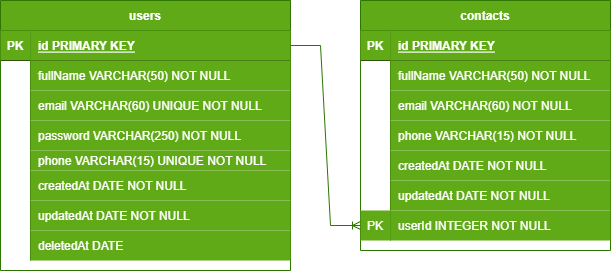

The diagram above was exported from draw.io. Its source (the exported page's mxGraphModel, read from the mxfile embedded in the PNG):
<mxGraphModel dx="1393" dy="804" grid="1" gridSize="10" guides="1" tooltips="1" connect="1" arrows="1" fold="1" page="1" pageScale="1" pageWidth="850" pageHeight="1100" math="0" shadow="0" extFonts="Permanent Marker^https://fonts.googleapis.com/css?family=Permanent+Marker">
  <root>
    <mxCell id="0" />
    <mxCell id="1" parent="0" />
    <mxCell id="C-vyLk0tnHw3VtMMgP7b-2" value="contacts" style="shape=table;startSize=30;container=1;collapsible=1;childLayout=tableLayout;fixedRows=1;rowLines=0;fontStyle=1;align=center;resizeLast=1;fillColor=#60a917;fontColor=#ffffff;strokeColor=#2D7600;" parent="1" vertex="1">
      <mxGeometry x="480" y="120" width="250" height="250" as="geometry" />
    </mxCell>
    <mxCell id="C-vyLk0tnHw3VtMMgP7b-3" value="" style="shape=partialRectangle;collapsible=0;dropTarget=0;pointerEvents=0;fillColor=none;points=[[0,0.5],[1,0.5]];portConstraint=eastwest;top=0;left=0;right=0;bottom=1;" parent="C-vyLk0tnHw3VtMMgP7b-2" vertex="1">
      <mxGeometry y="30" width="250" height="30" as="geometry" />
    </mxCell>
    <mxCell id="C-vyLk0tnHw3VtMMgP7b-4" value="PK" style="shape=partialRectangle;overflow=hidden;connectable=0;fillColor=#60a917;top=0;left=0;bottom=0;right=0;fontStyle=1;fontColor=#ffffff;strokeColor=#2D7600;" parent="C-vyLk0tnHw3VtMMgP7b-3" vertex="1">
      <mxGeometry width="30" height="30" as="geometry">
        <mxRectangle width="30" height="30" as="alternateBounds" />
      </mxGeometry>
    </mxCell>
    <mxCell id="C-vyLk0tnHw3VtMMgP7b-5" value="id PRIMARY KEY" style="shape=partialRectangle;overflow=hidden;connectable=0;fillColor=#60a917;top=0;left=0;bottom=0;right=0;align=left;spacingLeft=6;fontStyle=5;fontColor=#ffffff;strokeColor=#2D7600;" parent="C-vyLk0tnHw3VtMMgP7b-3" vertex="1">
      <mxGeometry x="30" width="220" height="30" as="geometry">
        <mxRectangle width="220" height="30" as="alternateBounds" />
      </mxGeometry>
    </mxCell>
    <mxCell id="C-vyLk0tnHw3VtMMgP7b-6" value="" style="shape=partialRectangle;collapsible=0;dropTarget=0;pointerEvents=0;fillColor=none;points=[[0,0.5],[1,0.5]];portConstraint=eastwest;top=0;left=0;right=0;bottom=0;" parent="C-vyLk0tnHw3VtMMgP7b-2" vertex="1">
      <mxGeometry y="60" width="250" height="30" as="geometry" />
    </mxCell>
    <mxCell id="C-vyLk0tnHw3VtMMgP7b-7" value="" style="shape=partialRectangle;overflow=hidden;connectable=0;fillColor=none;top=0;left=0;bottom=0;right=0;" parent="C-vyLk0tnHw3VtMMgP7b-6" vertex="1">
      <mxGeometry width="30" height="30" as="geometry">
        <mxRectangle width="30" height="30" as="alternateBounds" />
      </mxGeometry>
    </mxCell>
    <mxCell id="C-vyLk0tnHw3VtMMgP7b-8" value="fullName VARCHAR(50) NOT NULL" style="shape=partialRectangle;overflow=hidden;connectable=0;fillColor=#60a917;top=0;left=0;bottom=0;right=0;align=left;spacingLeft=6;fontColor=#ffffff;strokeColor=#2D7600;" parent="C-vyLk0tnHw3VtMMgP7b-6" vertex="1">
      <mxGeometry x="30" width="220" height="30" as="geometry">
        <mxRectangle width="220" height="30" as="alternateBounds" />
      </mxGeometry>
    </mxCell>
    <mxCell id="wnKfMYgqJqD2JLwdsVNL-22" style="shape=partialRectangle;collapsible=0;dropTarget=0;pointerEvents=0;fillColor=none;points=[[0,0.5],[1,0.5]];portConstraint=eastwest;top=0;left=0;right=0;bottom=0;" parent="C-vyLk0tnHw3VtMMgP7b-2" vertex="1">
      <mxGeometry y="90" width="250" height="30" as="geometry" />
    </mxCell>
    <mxCell id="wnKfMYgqJqD2JLwdsVNL-23" style="shape=partialRectangle;overflow=hidden;connectable=0;fillColor=none;top=0;left=0;bottom=0;right=0;" parent="wnKfMYgqJqD2JLwdsVNL-22" vertex="1">
      <mxGeometry width="30" height="30" as="geometry">
        <mxRectangle width="30" height="30" as="alternateBounds" />
      </mxGeometry>
    </mxCell>
    <mxCell id="wnKfMYgqJqD2JLwdsVNL-24" value="email VARCHAR(60) NOT NULL" style="shape=partialRectangle;overflow=hidden;connectable=0;fillColor=#60a917;top=0;left=0;bottom=0;right=0;align=left;spacingLeft=6;fontColor=#ffffff;strokeColor=#2D7600;" parent="wnKfMYgqJqD2JLwdsVNL-22" vertex="1">
      <mxGeometry x="30" width="220" height="30" as="geometry">
        <mxRectangle width="220" height="30" as="alternateBounds" />
      </mxGeometry>
    </mxCell>
    <mxCell id="wnKfMYgqJqD2JLwdsVNL-19" style="shape=partialRectangle;collapsible=0;dropTarget=0;pointerEvents=0;fillColor=none;points=[[0,0.5],[1,0.5]];portConstraint=eastwest;top=0;left=0;right=0;bottom=0;" parent="C-vyLk0tnHw3VtMMgP7b-2" vertex="1">
      <mxGeometry y="120" width="250" height="30" as="geometry" />
    </mxCell>
    <mxCell id="wnKfMYgqJqD2JLwdsVNL-20" style="shape=partialRectangle;overflow=hidden;connectable=0;fillColor=none;top=0;left=0;bottom=0;right=0;" parent="wnKfMYgqJqD2JLwdsVNL-19" vertex="1">
      <mxGeometry width="30" height="30" as="geometry">
        <mxRectangle width="30" height="30" as="alternateBounds" />
      </mxGeometry>
    </mxCell>
    <mxCell id="wnKfMYgqJqD2JLwdsVNL-21" value="phone VARCHAR(15) NOT NULL" style="shape=partialRectangle;overflow=hidden;connectable=0;fillColor=#60a917;top=0;left=0;bottom=0;right=0;align=left;spacingLeft=6;fontColor=#ffffff;strokeColor=#2D7600;" parent="wnKfMYgqJqD2JLwdsVNL-19" vertex="1">
      <mxGeometry x="30" width="220" height="30" as="geometry">
        <mxRectangle width="220" height="30" as="alternateBounds" />
      </mxGeometry>
    </mxCell>
    <mxCell id="wnKfMYgqJqD2JLwdsVNL-16" style="shape=partialRectangle;collapsible=0;dropTarget=0;pointerEvents=0;fillColor=none;points=[[0,0.5],[1,0.5]];portConstraint=eastwest;top=0;left=0;right=0;bottom=0;" parent="C-vyLk0tnHw3VtMMgP7b-2" vertex="1">
      <mxGeometry y="150" width="250" height="30" as="geometry" />
    </mxCell>
    <mxCell id="wnKfMYgqJqD2JLwdsVNL-17" style="shape=partialRectangle;overflow=hidden;connectable=0;fillColor=none;top=0;left=0;bottom=0;right=0;" parent="wnKfMYgqJqD2JLwdsVNL-16" vertex="1">
      <mxGeometry width="30" height="30" as="geometry">
        <mxRectangle width="30" height="30" as="alternateBounds" />
      </mxGeometry>
    </mxCell>
    <mxCell id="wnKfMYgqJqD2JLwdsVNL-18" value="createdAt DATE NOT NULL" style="shape=partialRectangle;overflow=hidden;connectable=0;fillColor=#60a917;top=0;left=0;bottom=0;right=0;align=left;spacingLeft=6;fontColor=#ffffff;strokeColor=#2D7600;" parent="wnKfMYgqJqD2JLwdsVNL-16" vertex="1">
      <mxGeometry x="30" width="220" height="30" as="geometry">
        <mxRectangle width="220" height="30" as="alternateBounds" />
      </mxGeometry>
    </mxCell>
    <mxCell id="01yYurlbJTvzxlR-m01r-7" style="shape=partialRectangle;collapsible=0;dropTarget=0;pointerEvents=0;fillColor=none;points=[[0,0.5],[1,0.5]];portConstraint=eastwest;top=0;left=0;right=0;bottom=0;" vertex="1" parent="C-vyLk0tnHw3VtMMgP7b-2">
      <mxGeometry y="180" width="250" height="30" as="geometry" />
    </mxCell>
    <mxCell id="01yYurlbJTvzxlR-m01r-8" style="shape=partialRectangle;overflow=hidden;connectable=0;fillColor=none;top=0;left=0;bottom=0;right=0;" vertex="1" parent="01yYurlbJTvzxlR-m01r-7">
      <mxGeometry width="30" height="30" as="geometry">
        <mxRectangle width="30" height="30" as="alternateBounds" />
      </mxGeometry>
    </mxCell>
    <mxCell id="01yYurlbJTvzxlR-m01r-9" value="updatedAt DATE NOT NULL" style="shape=partialRectangle;overflow=hidden;connectable=0;fillColor=#60a917;top=0;left=0;bottom=0;right=0;align=left;spacingLeft=6;fontColor=#ffffff;strokeColor=#2D7600;" vertex="1" parent="01yYurlbJTvzxlR-m01r-7">
      <mxGeometry x="30" width="220" height="30" as="geometry">
        <mxRectangle width="220" height="30" as="alternateBounds" />
      </mxGeometry>
    </mxCell>
    <mxCell id="C-vyLk0tnHw3VtMMgP7b-9" value="" style="shape=partialRectangle;collapsible=0;dropTarget=0;pointerEvents=0;fillColor=none;points=[[0,0.5],[1,0.5]];portConstraint=eastwest;top=0;left=0;right=0;bottom=0;" parent="C-vyLk0tnHw3VtMMgP7b-2" vertex="1">
      <mxGeometry y="210" width="250" height="30" as="geometry" />
    </mxCell>
    <mxCell id="C-vyLk0tnHw3VtMMgP7b-10" value="PK" style="shape=partialRectangle;overflow=hidden;connectable=0;fillColor=#60a917;top=0;left=0;bottom=0;right=0;fontColor=#ffffff;strokeColor=#2D7600;" parent="C-vyLk0tnHw3VtMMgP7b-9" vertex="1">
      <mxGeometry width="30" height="30" as="geometry">
        <mxRectangle width="30" height="30" as="alternateBounds" />
      </mxGeometry>
    </mxCell>
    <mxCell id="C-vyLk0tnHw3VtMMgP7b-11" value="userId INTEGER NOT NULL" style="shape=partialRectangle;overflow=hidden;connectable=0;fillColor=#60a917;top=0;left=0;bottom=0;right=0;align=left;spacingLeft=6;fontColor=#ffffff;strokeColor=#2D7600;" parent="C-vyLk0tnHw3VtMMgP7b-9" vertex="1">
      <mxGeometry x="30" width="220" height="30" as="geometry">
        <mxRectangle width="220" height="30" as="alternateBounds" />
      </mxGeometry>
    </mxCell>
    <mxCell id="C-vyLk0tnHw3VtMMgP7b-23" value="users" style="shape=table;startSize=30;container=1;collapsible=1;childLayout=tableLayout;fixedRows=1;rowLines=0;fontStyle=1;align=center;resizeLast=1;fillColor=#60a917;fontColor=#ffffff;strokeColor=#2D7600;" parent="1" vertex="1">
      <mxGeometry x="120" y="120" width="290" height="270" as="geometry" />
    </mxCell>
    <mxCell id="C-vyLk0tnHw3VtMMgP7b-24" value="" style="shape=partialRectangle;collapsible=0;dropTarget=0;pointerEvents=0;fillColor=none;points=[[0,0.5],[1,0.5]];portConstraint=eastwest;top=0;left=0;right=0;bottom=1;" parent="C-vyLk0tnHw3VtMMgP7b-23" vertex="1">
      <mxGeometry y="30" width="290" height="30" as="geometry" />
    </mxCell>
    <mxCell id="C-vyLk0tnHw3VtMMgP7b-25" value="PK" style="shape=partialRectangle;overflow=hidden;connectable=0;fillColor=#60a917;top=0;left=0;bottom=0;right=0;fontStyle=1;fontColor=#ffffff;strokeColor=#2D7600;" parent="C-vyLk0tnHw3VtMMgP7b-24" vertex="1">
      <mxGeometry width="30" height="30" as="geometry">
        <mxRectangle width="30" height="30" as="alternateBounds" />
      </mxGeometry>
    </mxCell>
    <mxCell id="C-vyLk0tnHw3VtMMgP7b-26" value="id PRIMARY KEY" style="shape=partialRectangle;overflow=hidden;connectable=0;fillColor=#60a917;top=0;left=0;bottom=0;right=0;align=left;spacingLeft=6;fontStyle=5;fontColor=#ffffff;strokeColor=#2D7600;" parent="C-vyLk0tnHw3VtMMgP7b-24" vertex="1">
      <mxGeometry x="30" width="260" height="30" as="geometry">
        <mxRectangle width="260" height="30" as="alternateBounds" />
      </mxGeometry>
    </mxCell>
    <mxCell id="C-vyLk0tnHw3VtMMgP7b-27" value="" style="shape=partialRectangle;collapsible=0;dropTarget=0;pointerEvents=0;fillColor=none;points=[[0,0.5],[1,0.5]];portConstraint=eastwest;top=0;left=0;right=0;bottom=0;" parent="C-vyLk0tnHw3VtMMgP7b-23" vertex="1">
      <mxGeometry y="60" width="290" height="30" as="geometry" />
    </mxCell>
    <mxCell id="C-vyLk0tnHw3VtMMgP7b-28" value="" style="shape=partialRectangle;overflow=hidden;connectable=0;fillColor=none;top=0;left=0;bottom=0;right=0;" parent="C-vyLk0tnHw3VtMMgP7b-27" vertex="1">
      <mxGeometry width="30" height="30" as="geometry">
        <mxRectangle width="30" height="30" as="alternateBounds" />
      </mxGeometry>
    </mxCell>
    <mxCell id="C-vyLk0tnHw3VtMMgP7b-29" value="fullName VARCHAR(50) NOT NULL" style="shape=partialRectangle;overflow=hidden;connectable=0;fillColor=#60a917;top=0;left=0;bottom=0;right=0;align=left;spacingLeft=6;fontColor=#ffffff;strokeColor=#2D7600;" parent="C-vyLk0tnHw3VtMMgP7b-27" vertex="1">
      <mxGeometry x="30" width="260" height="30" as="geometry">
        <mxRectangle width="260" height="30" as="alternateBounds" />
      </mxGeometry>
    </mxCell>
    <mxCell id="wnKfMYgqJqD2JLwdsVNL-1" style="shape=partialRectangle;collapsible=0;dropTarget=0;pointerEvents=0;fillColor=none;points=[[0,0.5],[1,0.5]];portConstraint=eastwest;top=0;left=0;right=0;bottom=0;" parent="C-vyLk0tnHw3VtMMgP7b-23" vertex="1">
      <mxGeometry y="90" width="290" height="30" as="geometry" />
    </mxCell>
    <mxCell id="wnKfMYgqJqD2JLwdsVNL-2" style="shape=partialRectangle;overflow=hidden;connectable=0;fillColor=none;top=0;left=0;bottom=0;right=0;" parent="wnKfMYgqJqD2JLwdsVNL-1" vertex="1">
      <mxGeometry width="30" height="30" as="geometry">
        <mxRectangle width="30" height="30" as="alternateBounds" />
      </mxGeometry>
    </mxCell>
    <mxCell id="wnKfMYgqJqD2JLwdsVNL-3" value="email VARCHAR(60) UNIQUE NOT NULL" style="shape=partialRectangle;overflow=hidden;connectable=0;fillColor=#60a917;top=0;left=0;bottom=0;right=0;align=left;spacingLeft=6;fontColor=#ffffff;strokeColor=#2D7600;" parent="wnKfMYgqJqD2JLwdsVNL-1" vertex="1">
      <mxGeometry x="30" width="260" height="30" as="geometry">
        <mxRectangle width="260" height="30" as="alternateBounds" />
      </mxGeometry>
    </mxCell>
    <mxCell id="wnKfMYgqJqD2JLwdsVNL-13" style="shape=partialRectangle;collapsible=0;dropTarget=0;pointerEvents=0;fillColor=none;points=[[0,0.5],[1,0.5]];portConstraint=eastwest;top=0;left=0;right=0;bottom=0;" parent="C-vyLk0tnHw3VtMMgP7b-23" vertex="1">
      <mxGeometry y="120" width="290" height="30" as="geometry" />
    </mxCell>
    <mxCell id="wnKfMYgqJqD2JLwdsVNL-14" style="shape=partialRectangle;overflow=hidden;connectable=0;fillColor=none;top=0;left=0;bottom=0;right=0;" parent="wnKfMYgqJqD2JLwdsVNL-13" vertex="1">
      <mxGeometry width="30" height="30" as="geometry">
        <mxRectangle width="30" height="30" as="alternateBounds" />
      </mxGeometry>
    </mxCell>
    <mxCell id="wnKfMYgqJqD2JLwdsVNL-15" value="password VARCHAR(250) NOT NULL" style="shape=partialRectangle;overflow=hidden;connectable=0;fillColor=#60a917;top=0;left=0;bottom=0;right=0;align=left;spacingLeft=6;fontColor=#ffffff;strokeColor=#2D7600;" parent="wnKfMYgqJqD2JLwdsVNL-13" vertex="1">
      <mxGeometry x="30" width="260" height="30" as="geometry">
        <mxRectangle width="260" height="30" as="alternateBounds" />
      </mxGeometry>
    </mxCell>
    <mxCell id="wnKfMYgqJqD2JLwdsVNL-4" style="shape=partialRectangle;collapsible=0;dropTarget=0;pointerEvents=0;fillColor=none;points=[[0,0.5],[1,0.5]];portConstraint=eastwest;top=0;left=0;right=0;bottom=0;" parent="C-vyLk0tnHw3VtMMgP7b-23" vertex="1">
      <mxGeometry y="150" width="290" height="20" as="geometry" />
    </mxCell>
    <mxCell id="wnKfMYgqJqD2JLwdsVNL-5" style="shape=partialRectangle;overflow=hidden;connectable=0;fillColor=none;top=0;left=0;bottom=0;right=0;" parent="wnKfMYgqJqD2JLwdsVNL-4" vertex="1">
      <mxGeometry width="30" height="20" as="geometry">
        <mxRectangle width="30" height="20" as="alternateBounds" />
      </mxGeometry>
    </mxCell>
    <mxCell id="wnKfMYgqJqD2JLwdsVNL-6" value="phone VARCHAR(15) UNIQUE NOT NULL" style="shape=partialRectangle;overflow=hidden;connectable=0;fillColor=#60a917;top=0;left=0;bottom=0;right=0;align=left;spacingLeft=6;fontColor=#ffffff;strokeColor=#2D7600;" parent="wnKfMYgqJqD2JLwdsVNL-4" vertex="1">
      <mxGeometry x="30" width="260" height="20" as="geometry">
        <mxRectangle width="260" height="20" as="alternateBounds" />
      </mxGeometry>
    </mxCell>
    <mxCell id="wnKfMYgqJqD2JLwdsVNL-7" style="shape=partialRectangle;collapsible=0;dropTarget=0;pointerEvents=0;fillColor=none;points=[[0,0.5],[1,0.5]];portConstraint=eastwest;top=0;left=0;right=0;bottom=0;" parent="C-vyLk0tnHw3VtMMgP7b-23" vertex="1">
      <mxGeometry y="170" width="290" height="30" as="geometry" />
    </mxCell>
    <mxCell id="wnKfMYgqJqD2JLwdsVNL-8" style="shape=partialRectangle;overflow=hidden;connectable=0;fillColor=none;top=0;left=0;bottom=0;right=0;" parent="wnKfMYgqJqD2JLwdsVNL-7" vertex="1">
      <mxGeometry width="30" height="30" as="geometry">
        <mxRectangle width="30" height="30" as="alternateBounds" />
      </mxGeometry>
    </mxCell>
    <mxCell id="wnKfMYgqJqD2JLwdsVNL-9" value="createdAt DATE NOT NULL" style="shape=partialRectangle;overflow=hidden;connectable=0;fillColor=#60a917;top=0;left=0;bottom=0;right=0;align=left;spacingLeft=6;fontColor=#ffffff;strokeColor=#2D7600;" parent="wnKfMYgqJqD2JLwdsVNL-7" vertex="1">
      <mxGeometry x="30" width="260" height="30" as="geometry">
        <mxRectangle width="260" height="30" as="alternateBounds" />
      </mxGeometry>
    </mxCell>
    <mxCell id="01yYurlbJTvzxlR-m01r-1" style="shape=partialRectangle;collapsible=0;dropTarget=0;pointerEvents=0;fillColor=none;points=[[0,0.5],[1,0.5]];portConstraint=eastwest;top=0;left=0;right=0;bottom=0;" vertex="1" parent="C-vyLk0tnHw3VtMMgP7b-23">
      <mxGeometry y="200" width="290" height="30" as="geometry" />
    </mxCell>
    <mxCell id="01yYurlbJTvzxlR-m01r-2" style="shape=partialRectangle;overflow=hidden;connectable=0;fillColor=none;top=0;left=0;bottom=0;right=0;" vertex="1" parent="01yYurlbJTvzxlR-m01r-1">
      <mxGeometry width="30" height="30" as="geometry">
        <mxRectangle width="30" height="30" as="alternateBounds" />
      </mxGeometry>
    </mxCell>
    <mxCell id="01yYurlbJTvzxlR-m01r-3" value="updatedAt DATE NOT NULL" style="shape=partialRectangle;overflow=hidden;connectable=0;fillColor=#60a917;top=0;left=0;bottom=0;right=0;align=left;spacingLeft=6;fontColor=#ffffff;strokeColor=#2D7600;" vertex="1" parent="01yYurlbJTvzxlR-m01r-1">
      <mxGeometry x="30" width="260" height="30" as="geometry">
        <mxRectangle width="260" height="30" as="alternateBounds" />
      </mxGeometry>
    </mxCell>
    <mxCell id="01yYurlbJTvzxlR-m01r-4" style="shape=partialRectangle;collapsible=0;dropTarget=0;pointerEvents=0;fillColor=none;points=[[0,0.5],[1,0.5]];portConstraint=eastwest;top=0;left=0;right=0;bottom=0;" vertex="1" parent="C-vyLk0tnHw3VtMMgP7b-23">
      <mxGeometry y="230" width="290" height="30" as="geometry" />
    </mxCell>
    <mxCell id="01yYurlbJTvzxlR-m01r-5" style="shape=partialRectangle;overflow=hidden;connectable=0;fillColor=none;top=0;left=0;bottom=0;right=0;" vertex="1" parent="01yYurlbJTvzxlR-m01r-4">
      <mxGeometry width="30" height="30" as="geometry">
        <mxRectangle width="30" height="30" as="alternateBounds" />
      </mxGeometry>
    </mxCell>
    <mxCell id="01yYurlbJTvzxlR-m01r-6" value="deletedAt DATE" style="shape=partialRectangle;overflow=hidden;connectable=0;fillColor=#60a917;top=0;left=0;bottom=0;right=0;align=left;spacingLeft=6;fontColor=#ffffff;strokeColor=#2D7600;" vertex="1" parent="01yYurlbJTvzxlR-m01r-4">
      <mxGeometry x="30" width="260" height="30" as="geometry">
        <mxRectangle width="260" height="30" as="alternateBounds" />
      </mxGeometry>
    </mxCell>
    <mxCell id="wnKfMYgqJqD2JLwdsVNL-25" value="" style="edgeStyle=entityRelationEdgeStyle;fontSize=12;html=1;endArrow=ERoneToMany;rounded=0;entryX=0;entryY=0.5;entryDx=0;entryDy=0;exitX=1;exitY=0.5;exitDx=0;exitDy=0;fillColor=#60a917;strokeColor=#2D7600;" parent="1" source="C-vyLk0tnHw3VtMMgP7b-24" target="C-vyLk0tnHw3VtMMgP7b-9" edge="1">
      <mxGeometry width="100" height="100" relative="1" as="geometry">
        <mxPoint x="374" y="136" as="sourcePoint" />
        <mxPoint x="425" y="160" as="targetPoint" />
      </mxGeometry>
    </mxCell>
  </root>
</mxGraphModel>